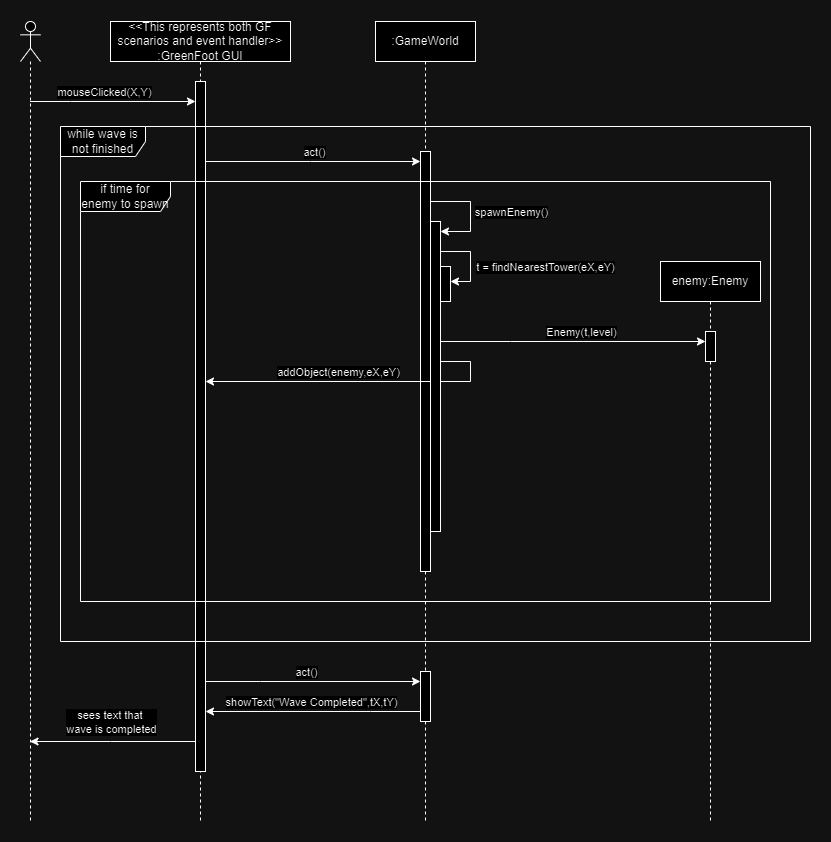

The diagram above was exported from draw.io. Its source (the exported page's mxGraphModel, read from the mxfile embedded in the PNG):
<mxGraphModel dx="1256" dy="413" grid="1" gridSize="10" guides="1" tooltips="1" connect="1" arrows="1" fold="1" page="1" pageScale="1" pageWidth="850" pageHeight="1100" math="0" shadow="0">
  <root>
    <mxCell id="0" />
    <mxCell id="1" parent="0" />
    <mxCell id="3IvRH1peFuhfsIyhSLfg-8" style="edgeStyle=orthogonalEdgeStyle;rounded=0;orthogonalLoop=1;jettySize=auto;html=1;curved=0;" parent="1" source="3IvRH1peFuhfsIyhSLfg-1" target="3IvRH1peFuhfsIyhSLfg-5" edge="1">
      <mxGeometry relative="1" as="geometry">
        <Array as="points">
          <mxPoint x="120" y="200" />
          <mxPoint x="120" y="200" />
        </Array>
      </mxGeometry>
    </mxCell>
    <mxCell id="3IvRH1peFuhfsIyhSLfg-12" value="mouseClicked(X,Y)" style="edgeLabel;html=1;align=center;verticalAlign=middle;resizable=0;points=[];" parent="3IvRH1peFuhfsIyhSLfg-8" vertex="1" connectable="0">
      <mxGeometry x="-0.1045" y="2" relative="1" as="geometry">
        <mxPoint y="-8" as="offset" />
      </mxGeometry>
    </mxCell>
    <mxCell id="3IvRH1peFuhfsIyhSLfg-1" value="" style="shape=umlLifeline;perimeter=lifelinePerimeter;whiteSpace=wrap;html=1;container=1;dropTarget=0;collapsible=0;recursiveResize=0;outlineConnect=0;portConstraint=eastwest;newEdgeStyle={&quot;curved&quot;:0,&quot;rounded&quot;:0};participant=umlActor;" parent="1" vertex="1">
      <mxGeometry x="70" y="120" width="20" height="800" as="geometry" />
    </mxCell>
    <mxCell id="3IvRH1peFuhfsIyhSLfg-3" value=":GameWorld" style="shape=umlLifeline;perimeter=lifelinePerimeter;whiteSpace=wrap;html=1;container=1;dropTarget=0;collapsible=0;recursiveResize=0;outlineConnect=0;portConstraint=eastwest;newEdgeStyle={&quot;curved&quot;:0,&quot;rounded&quot;:0};" parent="1" vertex="1">
      <mxGeometry x="425" y="120" width="100" height="800" as="geometry" />
    </mxCell>
    <mxCell id="3IvRH1peFuhfsIyhSLfg-9" value="" style="html=1;points=[[0,0,0,0,5],[0,1,0,0,-5],[1,0,0,0,5],[1,1,0,0,-5]];perimeter=orthogonalPerimeter;outlineConnect=0;targetShapes=umlLifeline;portConstraint=eastwest;newEdgeStyle={&quot;curved&quot;:0,&quot;rounded&quot;:0};" parent="3IvRH1peFuhfsIyhSLfg-3" vertex="1">
      <mxGeometry x="45" y="130" width="10" height="420" as="geometry" />
    </mxCell>
    <mxCell id="3IvRH1peFuhfsIyhSLfg-40" value="" style="html=1;points=[[0,0,0,0,5],[0,1,0,0,-5],[1,0,0,0,5],[1,1,0,0,-5]];perimeter=orthogonalPerimeter;outlineConnect=0;targetShapes=umlLifeline;portConstraint=eastwest;newEdgeStyle={&quot;curved&quot;:0,&quot;rounded&quot;:0};" parent="3IvRH1peFuhfsIyhSLfg-3" vertex="1">
      <mxGeometry x="45" y="650" width="10" height="50" as="geometry" />
    </mxCell>
    <mxCell id="3IvRH1peFuhfsIyhSLfg-4" value="&amp;lt;&amp;lt;This represents both GF scenarios and event handler&amp;gt;&amp;gt;&lt;div&gt;:GreenFoot GUI&lt;/div&gt;" style="shape=umlLifeline;perimeter=lifelinePerimeter;whiteSpace=wrap;html=1;container=1;dropTarget=0;collapsible=0;recursiveResize=0;outlineConnect=0;portConstraint=eastwest;newEdgeStyle={&quot;curved&quot;:0,&quot;rounded&quot;:0};" parent="1" vertex="1">
      <mxGeometry x="160" y="120" width="180" height="800" as="geometry" />
    </mxCell>
    <mxCell id="3IvRH1peFuhfsIyhSLfg-5" value="" style="html=1;points=[[0,0,0,0,5],[0,1,0,0,-5],[1,0,0,0,5],[1,1,0,0,-5]];perimeter=orthogonalPerimeter;outlineConnect=0;targetShapes=umlLifeline;portConstraint=eastwest;newEdgeStyle={&quot;curved&quot;:0,&quot;rounded&quot;:0};" parent="3IvRH1peFuhfsIyhSLfg-4" vertex="1">
      <mxGeometry x="85" y="60" width="10" height="690" as="geometry" />
    </mxCell>
    <mxCell id="3IvRH1peFuhfsIyhSLfg-10" style="edgeStyle=orthogonalEdgeStyle;rounded=0;orthogonalLoop=1;jettySize=auto;html=1;curved=0;" parent="1" source="3IvRH1peFuhfsIyhSLfg-5" target="3IvRH1peFuhfsIyhSLfg-9" edge="1">
      <mxGeometry relative="1" as="geometry">
        <Array as="points">
          <mxPoint x="360" y="260" />
          <mxPoint x="360" y="260" />
        </Array>
      </mxGeometry>
    </mxCell>
    <mxCell id="3IvRH1peFuhfsIyhSLfg-11" value="act()" style="edgeLabel;html=1;align=center;verticalAlign=middle;resizable=0;points=[];" parent="3IvRH1peFuhfsIyhSLfg-10" vertex="1" connectable="0">
      <mxGeometry x="0.0003" y="1" relative="1" as="geometry">
        <mxPoint y="-9" as="offset" />
      </mxGeometry>
    </mxCell>
    <mxCell id="3IvRH1peFuhfsIyhSLfg-21" value="while wave is not finished" style="shape=umlFrame;whiteSpace=wrap;html=1;pointerEvents=0;width=85;height=30;" parent="1" vertex="1">
      <mxGeometry x="110" y="225" width="750" height="515" as="geometry" />
    </mxCell>
    <mxCell id="3IvRH1peFuhfsIyhSLfg-25" value="if time for enemy to spawn" style="shape=umlFrame;whiteSpace=wrap;html=1;pointerEvents=0;width=90;height=30;" parent="1" vertex="1">
      <mxGeometry x="130" y="280" width="690" height="420" as="geometry" />
    </mxCell>
    <mxCell id="3IvRH1peFuhfsIyhSLfg-30" style="edgeStyle=orthogonalEdgeStyle;rounded=0;orthogonalLoop=1;jettySize=auto;html=1;curved=0;" parent="1" source="3IvRH1peFuhfsIyhSLfg-26" target="3IvRH1peFuhfsIyhSLfg-29" edge="1">
      <mxGeometry relative="1" as="geometry">
        <Array as="points">
          <mxPoint x="520" y="350" />
          <mxPoint x="520" y="380" />
        </Array>
      </mxGeometry>
    </mxCell>
    <mxCell id="3IvRH1peFuhfsIyhSLfg-31" value="t = findNearestTower(eX,eY)" style="edgeLabel;html=1;align=center;verticalAlign=middle;resizable=0;points=[];" parent="3IvRH1peFuhfsIyhSLfg-30" vertex="1" connectable="0">
      <mxGeometry x="0.0846" y="-2" relative="1" as="geometry">
        <mxPoint x="76" y="2" as="offset" />
      </mxGeometry>
    </mxCell>
    <mxCell id="3IvRH1peFuhfsIyhSLfg-36" style="edgeStyle=orthogonalEdgeStyle;rounded=0;orthogonalLoop=1;jettySize=auto;html=1;curved=0;" parent="1" source="3IvRH1peFuhfsIyhSLfg-26" target="3IvRH1peFuhfsIyhSLfg-35" edge="1">
      <mxGeometry relative="1" as="geometry">
        <Array as="points">
          <mxPoint x="560" y="440" />
          <mxPoint x="560" y="440" />
        </Array>
      </mxGeometry>
    </mxCell>
    <mxCell id="3IvRH1peFuhfsIyhSLfg-37" value="Enemy(t,level)" style="edgeLabel;html=1;align=center;verticalAlign=middle;resizable=0;points=[];" parent="3IvRH1peFuhfsIyhSLfg-36" vertex="1" connectable="0">
      <mxGeometry x="-0.0161" y="2" relative="1" as="geometry">
        <mxPoint x="10" y="-8" as="offset" />
      </mxGeometry>
    </mxCell>
    <mxCell id="3IvRH1peFuhfsIyhSLfg-38" style="edgeStyle=orthogonalEdgeStyle;rounded=0;orthogonalLoop=1;jettySize=auto;html=1;curved=0;" parent="1" source="3IvRH1peFuhfsIyhSLfg-26" target="3IvRH1peFuhfsIyhSLfg-5" edge="1">
      <mxGeometry relative="1" as="geometry">
        <Array as="points">
          <mxPoint x="520" y="460" />
          <mxPoint x="520" y="480" />
        </Array>
      </mxGeometry>
    </mxCell>
    <mxCell id="3IvRH1peFuhfsIyhSLfg-39" value="addObject(enemy,eX,eY)" style="edgeLabel;html=1;align=center;verticalAlign=middle;resizable=0;points=[];" parent="3IvRH1peFuhfsIyhSLfg-38" vertex="1" connectable="0">
      <mxGeometry x="0.1634" y="-1" relative="1" as="geometry">
        <mxPoint y="-9" as="offset" />
      </mxGeometry>
    </mxCell>
    <mxCell id="3IvRH1peFuhfsIyhSLfg-26" value="" style="html=1;points=[[0,0,0,0,5],[0,1,0,0,-5],[1,0,0,0,5],[1,1,0,0,-5]];perimeter=orthogonalPerimeter;outlineConnect=0;targetShapes=umlLifeline;portConstraint=eastwest;newEdgeStyle={&quot;curved&quot;:0,&quot;rounded&quot;:0};" parent="1" vertex="1">
      <mxGeometry x="480" y="320" width="10" height="310" as="geometry" />
    </mxCell>
    <mxCell id="3IvRH1peFuhfsIyhSLfg-27" style="edgeStyle=orthogonalEdgeStyle;rounded=0;orthogonalLoop=1;jettySize=auto;html=1;curved=0;" parent="1" source="3IvRH1peFuhfsIyhSLfg-9" target="3IvRH1peFuhfsIyhSLfg-26" edge="1">
      <mxGeometry relative="1" as="geometry">
        <Array as="points">
          <mxPoint x="520" y="300" />
          <mxPoint x="520" y="330" />
        </Array>
      </mxGeometry>
    </mxCell>
    <mxCell id="3IvRH1peFuhfsIyhSLfg-28" value="spawnEnemy()" style="edgeLabel;html=1;align=center;verticalAlign=middle;resizable=0;points=[];" parent="3IvRH1peFuhfsIyhSLfg-27" vertex="1" connectable="0">
      <mxGeometry x="0.0745" relative="1" as="geometry">
        <mxPoint x="40" y="-4" as="offset" />
      </mxGeometry>
    </mxCell>
    <mxCell id="3IvRH1peFuhfsIyhSLfg-29" value="" style="html=1;points=[[0,0,0,0,5],[0,1,0,0,-5],[1,0,0,0,5],[1,1,0,0,-5]];perimeter=orthogonalPerimeter;outlineConnect=0;targetShapes=umlLifeline;portConstraint=eastwest;newEdgeStyle={&quot;curved&quot;:0,&quot;rounded&quot;:0};" parent="1" vertex="1">
      <mxGeometry x="490" y="365" width="10" height="35" as="geometry" />
    </mxCell>
    <mxCell id="3IvRH1peFuhfsIyhSLfg-34" value="enemy:Enemy" style="shape=umlLifeline;perimeter=lifelinePerimeter;whiteSpace=wrap;html=1;container=1;dropTarget=0;collapsible=0;recursiveResize=0;outlineConnect=0;portConstraint=eastwest;newEdgeStyle={&quot;curved&quot;:0,&quot;rounded&quot;:0};" parent="1" vertex="1">
      <mxGeometry x="710" y="360" width="100" height="560" as="geometry" />
    </mxCell>
    <mxCell id="3IvRH1peFuhfsIyhSLfg-35" value="" style="html=1;points=[[0,0,0,0,5],[0,1,0,0,-5],[1,0,0,0,5],[1,1,0,0,-5]];perimeter=orthogonalPerimeter;outlineConnect=0;targetShapes=umlLifeline;portConstraint=eastwest;newEdgeStyle={&quot;curved&quot;:0,&quot;rounded&quot;:0};" parent="3IvRH1peFuhfsIyhSLfg-34" vertex="1">
      <mxGeometry x="45" y="70" width="10" height="30" as="geometry" />
    </mxCell>
    <mxCell id="3IvRH1peFuhfsIyhSLfg-41" style="edgeStyle=orthogonalEdgeStyle;rounded=0;orthogonalLoop=1;jettySize=auto;html=1;curved=0;" parent="1" source="3IvRH1peFuhfsIyhSLfg-5" target="3IvRH1peFuhfsIyhSLfg-40" edge="1">
      <mxGeometry relative="1" as="geometry">
        <Array as="points">
          <mxPoint x="310" y="780" />
          <mxPoint x="310" y="780" />
        </Array>
      </mxGeometry>
    </mxCell>
    <mxCell id="3IvRH1peFuhfsIyhSLfg-42" value="act()" style="edgeLabel;html=1;align=center;verticalAlign=middle;resizable=0;points=[];" parent="3IvRH1peFuhfsIyhSLfg-41" vertex="1" connectable="0">
      <mxGeometry x="-0.0667" y="4" relative="1" as="geometry">
        <mxPoint y="-6" as="offset" />
      </mxGeometry>
    </mxCell>
    <mxCell id="3IvRH1peFuhfsIyhSLfg-43" style="edgeStyle=orthogonalEdgeStyle;rounded=0;orthogonalLoop=1;jettySize=auto;html=1;curved=0;" parent="1" source="3IvRH1peFuhfsIyhSLfg-40" target="3IvRH1peFuhfsIyhSLfg-5" edge="1">
      <mxGeometry relative="1" as="geometry">
        <mxPoint x="400" y="830" as="targetPoint" />
        <Array as="points">
          <mxPoint x="420" y="810" />
          <mxPoint x="420" y="810" />
        </Array>
      </mxGeometry>
    </mxCell>
    <mxCell id="3IvRH1peFuhfsIyhSLfg-44" value="showText(&quot;Wave Completed&quot;,tX,tY)" style="edgeLabel;html=1;align=center;verticalAlign=middle;resizable=0;points=[];" parent="3IvRH1peFuhfsIyhSLfg-43" vertex="1" connectable="0">
      <mxGeometry x="0.7527" y="4" relative="1" as="geometry">
        <mxPoint x="78" y="-14" as="offset" />
      </mxGeometry>
    </mxCell>
    <mxCell id="3IvRH1peFuhfsIyhSLfg-45" style="edgeStyle=orthogonalEdgeStyle;rounded=0;orthogonalLoop=1;jettySize=auto;html=1;curved=0;" parent="1" source="3IvRH1peFuhfsIyhSLfg-5" target="3IvRH1peFuhfsIyhSLfg-1" edge="1">
      <mxGeometry relative="1" as="geometry">
        <Array as="points">
          <mxPoint x="160" y="840" />
          <mxPoint x="160" y="840" />
        </Array>
      </mxGeometry>
    </mxCell>
    <mxCell id="3IvRH1peFuhfsIyhSLfg-46" value="sees text that&amp;nbsp;&lt;div&gt;wave is completed&lt;/div&gt;" style="edgeLabel;html=1;align=center;verticalAlign=middle;resizable=0;points=[];" parent="3IvRH1peFuhfsIyhSLfg-45" vertex="1" connectable="0">
      <mxGeometry x="0.0291" y="-1" relative="1" as="geometry">
        <mxPoint y="-19" as="offset" />
      </mxGeometry>
    </mxCell>
  </root>
</mxGraphModel>